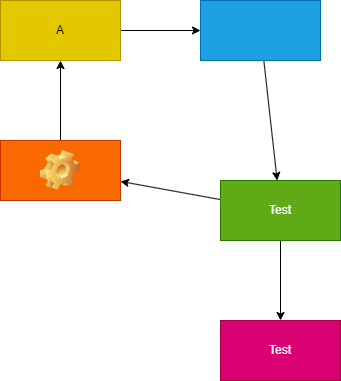

The diagram above was exported from draw.io. Its source (the exported page's mxGraphModel, read from the mxfile embedded in the PNG):
<mxGraphModel dx="598" dy="563" grid="1" gridSize="10" guides="1" tooltips="1" connect="1" arrows="1" fold="1" page="1" pageScale="1" pageWidth="850" pageHeight="1100" math="0" shadow="0">
  <root>
    <mxCell id="0" />
    <mxCell id="1" parent="0" />
    <mxCell id="4" value="" style="edgeStyle=none;html=1;" parent="1" source="2" target="3" edge="1">
      <mxGeometry relative="1" as="geometry" />
    </mxCell>
    <mxCell id="2" value="A" style="whiteSpace=wrap;html=1;fillColor=#e3c800;fontColor=#000000;strokeColor=#B09500;" parent="1" vertex="1">
      <mxGeometry x="130" y="180" width="120" height="60" as="geometry" />
    </mxCell>
    <mxCell id="6" value="" style="edgeStyle=none;html=1;" parent="1" source="3" target="5" edge="1">
      <mxGeometry relative="1" as="geometry" />
    </mxCell>
    <mxCell id="3" value="" style="whiteSpace=wrap;html=1;fillColor=#1ba1e2;fontColor=#ffffff;strokeColor=#006EAF;" parent="1" vertex="1">
      <mxGeometry x="330" y="180" width="120" height="60" as="geometry" />
    </mxCell>
    <mxCell id="8" value="" style="edgeStyle=none;html=1;" parent="1" source="5" target="7" edge="1">
      <mxGeometry relative="1" as="geometry" />
    </mxCell>
    <mxCell id="12" value="" style="edgeStyle=none;html=1;" edge="1" parent="1" source="5" target="11">
      <mxGeometry relative="1" as="geometry" />
    </mxCell>
    <mxCell id="5" value="Test" style="whiteSpace=wrap;html=1;fillColor=#60a917;fontColor=#ffffff;strokeColor=#2D7600;" parent="1" vertex="1">
      <mxGeometry x="350" y="360" width="120" height="60" as="geometry" />
    </mxCell>
    <mxCell id="9" value="" style="edgeStyle=none;html=1;" parent="1" source="7" target="2" edge="1">
      <mxGeometry relative="1" as="geometry" />
    </mxCell>
    <mxCell id="7" value="" style="whiteSpace=wrap;html=1;fillColor=#fa6800;fontColor=#000000;strokeColor=#C73500;" parent="1" vertex="1">
      <mxGeometry x="130" y="320" width="120" height="60" as="geometry" />
    </mxCell>
    <mxCell id="10" value="" style="shape=image;html=1;verticalLabelPosition=bottom;verticalAlign=top;imageAspect=0;image=img/clipart/Gear_128x128.png" parent="1" vertex="1">
      <mxGeometry x="170" y="330" width="40" height="40" as="geometry" />
    </mxCell>
    <mxCell id="11" value="Test" style="whiteSpace=wrap;html=1;fillColor=#d80073;fontColor=#ffffff;strokeColor=#A50040;" vertex="1" parent="1">
      <mxGeometry x="350" y="500" width="120" height="60" as="geometry" />
    </mxCell>
  </root>
</mxGraphModel>